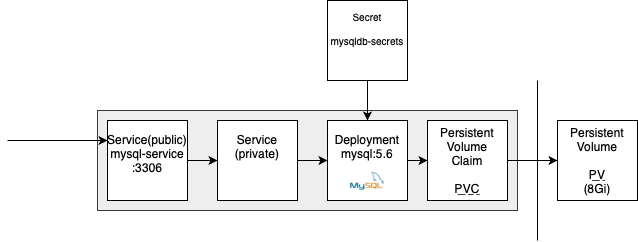

The diagram above was exported from draw.io. Its source (the exported page's mxGraphModel, read from the mxfile embedded in the PNG):
<mxGraphModel dx="866" dy="637" grid="1" gridSize="10" guides="1" tooltips="1" connect="1" arrows="1" fold="1" page="1" pageScale="1" pageWidth="827" pageHeight="1169" math="0" shadow="0">
  <root>
    <mxCell id="0" />
    <mxCell id="1" parent="0" />
    <mxCell id="egC2-AfXKhmMRwKlRI5P-1" value="Persistent Volume&lt;br style=&quot;font-size: 12px;&quot;&gt;&lt;br style=&quot;font-size: 12px;&quot;&gt;&lt;u style=&quot;font-size: 12px;&quot;&gt;PV&lt;/u&gt;&lt;br style=&quot;font-size: 12px;&quot;&gt;(8Gi)" style="rounded=0;whiteSpace=wrap;html=1;fontSize=12;" vertex="1" parent="1">
      <mxGeometry x="650" y="200" width="80" height="80" as="geometry" />
    </mxCell>
    <mxCell id="egC2-AfXKhmMRwKlRI5P-3" value="" style="rounded=0;whiteSpace=wrap;html=1;strokeColor=#36393d;fillColor=#eeeeee;" vertex="1" parent="1">
      <mxGeometry x="190" y="190" width="420" height="100" as="geometry" />
    </mxCell>
    <mxCell id="egC2-AfXKhmMRwKlRI5P-4" value="Persistent Volume&lt;br&gt;Claim&lt;br&gt;&lt;br&gt;&lt;u&gt;PVC&lt;/u&gt;" style="rounded=0;whiteSpace=wrap;html=1;" vertex="1" parent="1">
      <mxGeometry x="520" y="200" width="80" height="80" as="geometry" />
    </mxCell>
    <mxCell id="egC2-AfXKhmMRwKlRI5P-5" value="Deployment mysql:5.6&lt;br&gt;&lt;br&gt;&lt;br&gt;" style="rounded=0;whiteSpace=wrap;html=1;align=center;" vertex="1" parent="1">
      <mxGeometry x="420" y="200" width="80" height="80" as="geometry" />
    </mxCell>
    <mxCell id="egC2-AfXKhmMRwKlRI5P-6" value="" style="endArrow=classic;html=1;rounded=0;exitX=1;exitY=0.5;exitDx=0;exitDy=0;entryX=0;entryY=0.5;entryDx=0;entryDy=0;" edge="1" parent="1" source="egC2-AfXKhmMRwKlRI5P-5" target="egC2-AfXKhmMRwKlRI5P-4">
      <mxGeometry width="50" height="50" relative="1" as="geometry">
        <mxPoint x="510" y="360" as="sourcePoint" />
        <mxPoint x="560" y="310" as="targetPoint" />
      </mxGeometry>
    </mxCell>
    <mxCell id="egC2-AfXKhmMRwKlRI5P-7" value="" style="shape=image;verticalLabelPosition=bottom;labelBackgroundColor=default;verticalAlign=top;aspect=fixed;imageAspect=0;image=data:image/png,(base64 omitted: 2588 chars);" vertex="1" parent="1">
      <mxGeometry x="436" y="250" width="48" height="24" as="geometry" />
    </mxCell>
    <mxCell id="egC2-AfXKhmMRwKlRI5P-8" value="Service (private)&lt;br&gt;&lt;br&gt;&lt;font color=&quot;#ffffff&quot;&gt;.&lt;/font&gt;" style="rounded=0;whiteSpace=wrap;html=1;align=center;" vertex="1" parent="1">
      <mxGeometry x="310" y="200" width="80" height="80" as="geometry" />
    </mxCell>
    <mxCell id="egC2-AfXKhmMRwKlRI5P-9" value="" style="endArrow=classic;html=1;rounded=0;exitX=1;exitY=0.5;exitDx=0;exitDy=0;entryX=0;entryY=0.5;entryDx=0;entryDy=0;" edge="1" parent="1" source="egC2-AfXKhmMRwKlRI5P-8" target="egC2-AfXKhmMRwKlRI5P-5">
      <mxGeometry width="50" height="50" relative="1" as="geometry">
        <mxPoint x="400" y="380" as="sourcePoint" />
        <mxPoint x="450" y="330" as="targetPoint" />
      </mxGeometry>
    </mxCell>
    <mxCell id="egC2-AfXKhmMRwKlRI5P-10" value="" style="endArrow=classic;html=1;rounded=0;exitX=1;exitY=0.5;exitDx=0;exitDy=0;entryX=0;entryY=0.5;entryDx=0;entryDy=0;" edge="1" parent="1" source="egC2-AfXKhmMRwKlRI5P-4" target="egC2-AfXKhmMRwKlRI5P-1">
      <mxGeometry width="50" height="50" relative="1" as="geometry">
        <mxPoint x="630" y="380" as="sourcePoint" />
        <mxPoint x="680" y="330" as="targetPoint" />
      </mxGeometry>
    </mxCell>
    <mxCell id="egC2-AfXKhmMRwKlRI5P-11" value="" style="endArrow=none;html=1;rounded=0;" edge="1" parent="1">
      <mxGeometry width="50" height="50" relative="1" as="geometry">
        <mxPoint x="630" y="320" as="sourcePoint" />
        <mxPoint x="630" y="160" as="targetPoint" />
      </mxGeometry>
    </mxCell>
    <mxCell id="egC2-AfXKhmMRwKlRI5P-12" value="Secret&lt;br style=&quot;font-size: 10px;&quot;&gt;&lt;br style=&quot;font-size: 10px;&quot;&gt;mysqldb-secrets&lt;br&gt;&lt;br&gt;&lt;span style=&quot;background-color: rgb(255, 255, 255);&quot;&gt;&lt;font color=&quot;#ffffff&quot;&gt;.&lt;/font&gt;&lt;/span&gt;" style="rounded=0;whiteSpace=wrap;html=1;fontSize=10;" vertex="1" parent="1">
      <mxGeometry x="420" y="80" width="80" height="80" as="geometry" />
    </mxCell>
    <mxCell id="egC2-AfXKhmMRwKlRI5P-13" value="Service(public)&lt;br&gt;mysql-service&lt;br&gt;:3306&lt;br&gt;&lt;font color=&quot;#ffffff&quot;&gt;.&lt;/font&gt;" style="rounded=0;whiteSpace=wrap;html=1;align=center;" vertex="1" parent="1">
      <mxGeometry x="200" y="200" width="80" height="80" as="geometry" />
    </mxCell>
    <mxCell id="egC2-AfXKhmMRwKlRI5P-14" value="" style="endArrow=classic;html=1;rounded=0;exitX=0.5;exitY=1;exitDx=0;exitDy=0;entryX=0.5;entryY=0;entryDx=0;entryDy=0;" edge="1" parent="1" source="egC2-AfXKhmMRwKlRI5P-12" target="egC2-AfXKhmMRwKlRI5P-5">
      <mxGeometry width="50" height="50" relative="1" as="geometry">
        <mxPoint x="570" y="160" as="sourcePoint" />
        <mxPoint x="620" y="110" as="targetPoint" />
      </mxGeometry>
    </mxCell>
    <mxCell id="egC2-AfXKhmMRwKlRI5P-16" value="" style="endArrow=classic;html=1;rounded=0;exitX=1;exitY=0.5;exitDx=0;exitDy=0;entryX=0;entryY=0.5;entryDx=0;entryDy=0;" edge="1" parent="1" source="egC2-AfXKhmMRwKlRI5P-13" target="egC2-AfXKhmMRwKlRI5P-8">
      <mxGeometry width="50" height="50" relative="1" as="geometry">
        <mxPoint x="300" y="380" as="sourcePoint" />
        <mxPoint x="350" y="330" as="targetPoint" />
      </mxGeometry>
    </mxCell>
    <mxCell id="egC2-AfXKhmMRwKlRI5P-17" value="" style="endArrow=classic;html=1;rounded=0;entryX=0;entryY=0.25;entryDx=0;entryDy=0;" edge="1" parent="1" target="egC2-AfXKhmMRwKlRI5P-13">
      <mxGeometry width="50" height="50" relative="1" as="geometry">
        <mxPoint x="100" y="220" as="sourcePoint" />
        <mxPoint x="80" y="270" as="targetPoint" />
      </mxGeometry>
    </mxCell>
  </root>
</mxGraphModel>